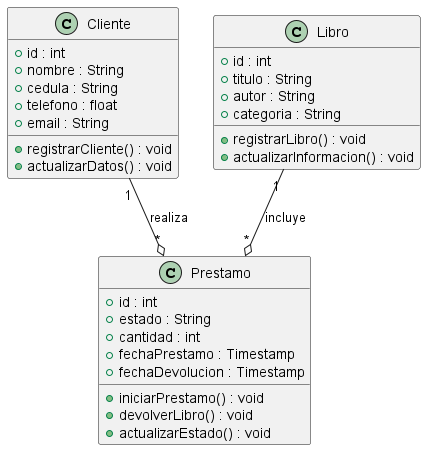

The diagram above was rendered by PlantUML. Its source (embedded in the PNG):
@startuml Diagrama_Clases

class Cliente {
    +id : int
    +nombre : String
    +cedula : String
    +telefono : float
    +email : String
    
    +registrarCliente() : void
    +actualizarDatos() : void
}

class Libro {
    +id : int
    +titulo : String
    +autor : String
    +categoria : String
    
    +registrarLibro() : void
    +actualizarInformacion() : void
}

class Prestamo {
    +id : int
    +estado : String
    +cantidad : int
    +fechaPrestamo : Timestamp
    +fechaDevolucion : Timestamp
    
    +iniciarPrestamo() : void
    +devolverLibro() : void
    +actualizarEstado() : void
}

Cliente "1" --o "*" Prestamo : realiza
Libro "1" --o "*" Prestamo : incluye

@enduml